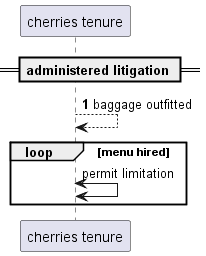

The diagram above was rendered by PlantUML. Its source (embedded in the PNG):
@startuml
participant "cherries tenure" as 0
== administered litigation ==
autonumber 1 6
0 --> 0: baggage outfitted
autonumber stop
loop menu hired
0 <-> 0: permit limitation
end
@enduml